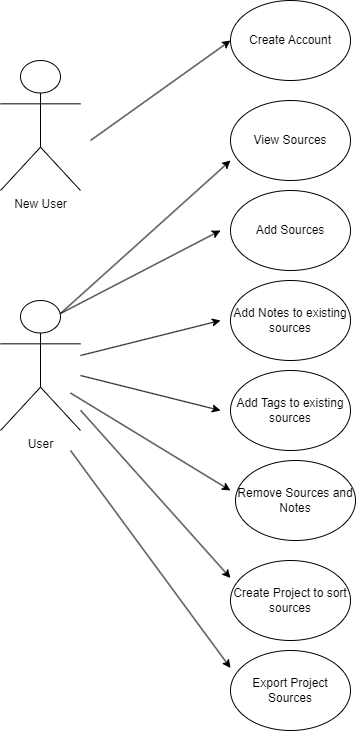

The diagram above was exported from draw.io. Its source (the exported page's mxGraphModel, read from the mxfile embedded in the PNG):
<mxGraphModel dx="738" dy="896" grid="1" gridSize="10" guides="1" tooltips="1" connect="1" arrows="1" fold="1" page="1" pageScale="1" pageWidth="850" pageHeight="1100" math="0" shadow="0">
  <root>
    <mxCell id="0" />
    <mxCell id="1" parent="0" />
    <mxCell id="cZMfbe8EJ5zR72bOgjES-1" value="New User" style="shape=umlActor;verticalLabelPosition=bottom;verticalAlign=top;html=1;outlineConnect=0;" parent="1" vertex="1">
      <mxGeometry x="70" y="140" width="80" height="130" as="geometry" />
    </mxCell>
    <mxCell id="cZMfbe8EJ5zR72bOgjES-2" value="Add Sources" style="ellipse;whiteSpace=wrap;html=1;" parent="1" vertex="1">
      <mxGeometry x="300" y="270" width="120" height="80" as="geometry" />
    </mxCell>
    <mxCell id="cZMfbe8EJ5zR72bOgjES-3" value="Create Account" style="ellipse;whiteSpace=wrap;html=1;" parent="1" vertex="1">
      <mxGeometry x="300" y="80" width="120" height="80" as="geometry" />
    </mxCell>
    <mxCell id="cZMfbe8EJ5zR72bOgjES-4" value="Add Notes to existing sources" style="ellipse;whiteSpace=wrap;html=1;" parent="1" vertex="1">
      <mxGeometry x="300" y="360" width="120" height="80" as="geometry" />
    </mxCell>
    <mxCell id="cZMfbe8EJ5zR72bOgjES-5" value="Add Tags to existing sources" style="ellipse;whiteSpace=wrap;html=1;" parent="1" vertex="1">
      <mxGeometry x="300" y="450" width="120" height="80" as="geometry" />
    </mxCell>
    <mxCell id="U7lj53Rsx8cFv55cplYz-1" value="View Sources" style="ellipse;whiteSpace=wrap;html=1;" parent="1" vertex="1">
      <mxGeometry x="300" y="180" width="120" height="80" as="geometry" />
    </mxCell>
    <mxCell id="bnitQfUHwvqFoG2lwfhZ-2" value="User" style="shape=umlActor;verticalLabelPosition=bottom;verticalAlign=top;html=1;outlineConnect=0;" parent="1" vertex="1">
      <mxGeometry x="70" y="380" width="80" height="130" as="geometry" />
    </mxCell>
    <mxCell id="bnitQfUHwvqFoG2lwfhZ-10" value="" style="endArrow=classic;html=1;rounded=0;" parent="1" source="bnitQfUHwvqFoG2lwfhZ-2" edge="1">
      <mxGeometry width="50" height="50" relative="1" as="geometry">
        <mxPoint x="190" y="460" as="sourcePoint" />
        <mxPoint x="290" y="490" as="targetPoint" />
      </mxGeometry>
    </mxCell>
    <mxCell id="bnitQfUHwvqFoG2lwfhZ-11" value="" style="endArrow=classic;html=1;rounded=0;entryX=0;entryY=0.5;entryDx=0;entryDy=0;" parent="1" target="cZMfbe8EJ5zR72bOgjES-3" edge="1">
      <mxGeometry width="50" height="50" relative="1" as="geometry">
        <mxPoint x="160" y="220" as="sourcePoint" />
        <mxPoint x="230" y="130" as="targetPoint" />
      </mxGeometry>
    </mxCell>
    <mxCell id="bnitQfUHwvqFoG2lwfhZ-12" value="" style="endArrow=classic;html=1;rounded=0;exitX=0.75;exitY=0.1;exitDx=0;exitDy=0;exitPerimeter=0;entryX=0;entryY=0.75;entryDx=0;entryDy=0;entryPerimeter=0;" parent="1" source="bnitQfUHwvqFoG2lwfhZ-2" target="U7lj53Rsx8cFv55cplYz-1" edge="1">
      <mxGeometry width="50" height="50" relative="1" as="geometry">
        <mxPoint x="160" y="380" as="sourcePoint" />
        <mxPoint x="280" y="230" as="targetPoint" />
      </mxGeometry>
    </mxCell>
    <mxCell id="bnitQfUHwvqFoG2lwfhZ-13" value="" style="endArrow=classic;html=1;rounded=0;exitX=0.75;exitY=0.1;exitDx=0;exitDy=0;exitPerimeter=0;" parent="1" source="bnitQfUHwvqFoG2lwfhZ-2" edge="1">
      <mxGeometry width="50" height="50" relative="1" as="geometry">
        <mxPoint x="200" y="430" as="sourcePoint" />
        <mxPoint x="290" y="310" as="targetPoint" />
      </mxGeometry>
    </mxCell>
    <mxCell id="bnitQfUHwvqFoG2lwfhZ-14" value="" style="endArrow=classic;html=1;rounded=0;" parent="1" source="bnitQfUHwvqFoG2lwfhZ-2" edge="1">
      <mxGeometry width="50" height="50" relative="1" as="geometry">
        <mxPoint x="210" y="440" as="sourcePoint" />
        <mxPoint x="290" y="400" as="targetPoint" />
      </mxGeometry>
    </mxCell>
    <mxCell id="45hKa5r7L4ZXtsq2tKuu-1" value="Remove Sources and Notes" style="ellipse;whiteSpace=wrap;html=1;" parent="1" vertex="1">
      <mxGeometry x="305" y="540" width="120" height="80" as="geometry" />
    </mxCell>
    <mxCell id="45hKa5r7L4ZXtsq2tKuu-2" value="" style="endArrow=classic;html=1;rounded=0;" parent="1" edge="1">
      <mxGeometry width="50" height="50" relative="1" as="geometry">
        <mxPoint x="140" y="472.5" as="sourcePoint" />
        <mxPoint x="300" y="570" as="targetPoint" />
      </mxGeometry>
    </mxCell>
    <mxCell id="fgcqMNHWkfzG1U0B2tWU-1" value="Create Project to sort sources" style="ellipse;whiteSpace=wrap;html=1;" vertex="1" parent="1">
      <mxGeometry x="300" y="640" width="120" height="80" as="geometry" />
    </mxCell>
    <mxCell id="fgcqMNHWkfzG1U0B2tWU-2" value="" style="endArrow=classic;html=1;rounded=0;" edge="1" parent="1" source="bnitQfUHwvqFoG2lwfhZ-2">
      <mxGeometry width="50" height="50" relative="1" as="geometry">
        <mxPoint x="160" y="520" as="sourcePoint" />
        <mxPoint x="300" y="657.5" as="targetPoint" />
      </mxGeometry>
    </mxCell>
    <mxCell id="fgcqMNHWkfzG1U0B2tWU-3" value="Export Project Sources" style="ellipse;whiteSpace=wrap;html=1;" vertex="1" parent="1">
      <mxGeometry x="300" y="730" width="120" height="80" as="geometry" />
    </mxCell>
    <mxCell id="fgcqMNHWkfzG1U0B2tWU-5" value="" style="endArrow=classic;html=1;rounded=0;" edge="1" parent="1">
      <mxGeometry width="50" height="50" relative="1" as="geometry">
        <mxPoint x="140" y="530" as="sourcePoint" />
        <mxPoint x="300" y="747.5" as="targetPoint" />
      </mxGeometry>
    </mxCell>
  </root>
</mxGraphModel>